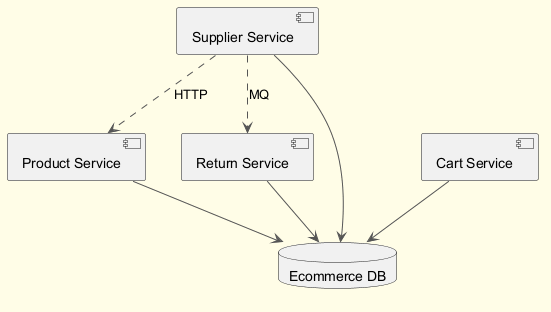

The diagram above was rendered by PlantUML. Its source (embedded in the PNG):
@startuml
skinparam backgroundColor #FFFDE7
skinparam classBackgroundColor #FFF9C4
skinparam classBorderColor #F57F17
skinparam ArrowColor #555555
component "Product Service" as C_ProductService
component "Return Service" as C_ReturnService
component "Supplier Service" as C_SupplierService
component "Cart Service" as C_CartService
database "Ecommerce DB" as DB_ecommerce
C_ProductService --> DB_ecommerce
C_ReturnService --> DB_ecommerce
C_SupplierService --> DB_ecommerce
C_CartService --> DB_ecommerce
C_SupplierService ..> C_ReturnService : MQ
C_SupplierService ..> C_ProductService : HTTP
@enduml